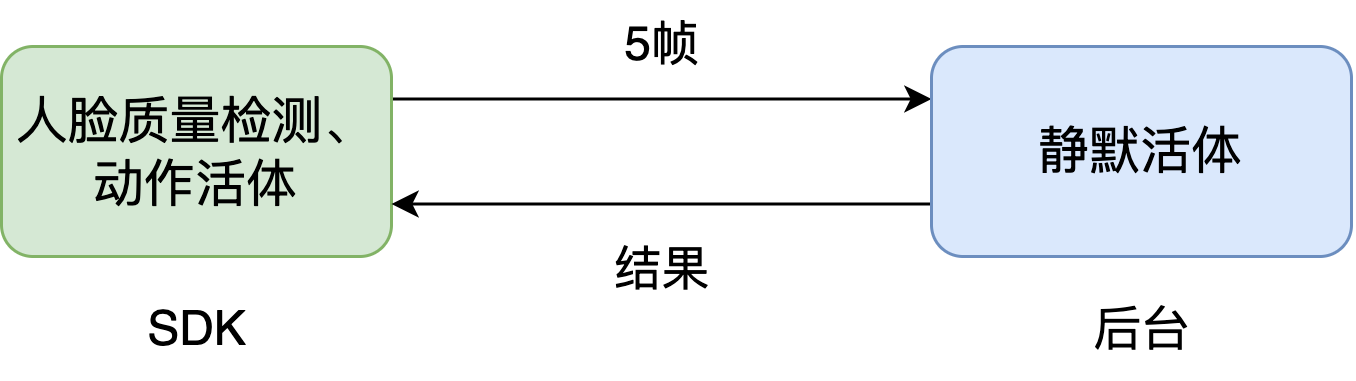

The diagram above was exported from draw.io. Its source (the exported page's mxGraphModel, read from the mxfile embedded in the PNG):
<mxGraphModel dx="823" dy="541" grid="1" gridSize="10" guides="1" tooltips="1" connect="1" arrows="1" fold="1" page="1" pageScale="1" pageWidth="1169" pageHeight="827" math="0" shadow="0">
  <root>
    <mxCell id="0" />
    <mxCell id="1" parent="0" />
    <mxCell id="25A8R1UgSu09fLFnWTOj-85" style="edgeStyle=orthogonalEdgeStyle;rounded=0;orthogonalLoop=1;jettySize=auto;html=1;exitX=1;exitY=0.25;exitDx=0;exitDy=0;entryX=0;entryY=0.25;entryDx=0;entryDy=0;fontSize=14;" edge="1" parent="1" source="25A8R1UgSu09fLFnWTOj-83" target="25A8R1UgSu09fLFnWTOj-84">
      <mxGeometry relative="1" as="geometry" />
    </mxCell>
    <mxCell id="25A8R1UgSu09fLFnWTOj-83" value="人脸质量检测、动作活体" style="rounded=1;whiteSpace=wrap;html=1;fontSize=17;fillColor=#d5e8d4;strokeColor=#82b366;" vertex="1" parent="1">
      <mxGeometry x="280" y="440" width="130" height="70" as="geometry" />
    </mxCell>
    <mxCell id="25A8R1UgSu09fLFnWTOj-86" style="edgeStyle=orthogonalEdgeStyle;rounded=0;orthogonalLoop=1;jettySize=auto;html=1;exitX=0;exitY=0.75;exitDx=0;exitDy=0;entryX=1;entryY=0.75;entryDx=0;entryDy=0;fontSize=14;" edge="1" parent="1" source="25A8R1UgSu09fLFnWTOj-84" target="25A8R1UgSu09fLFnWTOj-83">
      <mxGeometry relative="1" as="geometry" />
    </mxCell>
    <mxCell id="25A8R1UgSu09fLFnWTOj-84" value="静默活体" style="rounded=1;whiteSpace=wrap;html=1;fontSize=17;fillColor=#dae8fc;strokeColor=#6c8ebf;" vertex="1" parent="1">
      <mxGeometry x="590" y="440" width="140" height="70" as="geometry" />
    </mxCell>
    <mxCell id="25A8R1UgSu09fLFnWTOj-87" value="结果" style="text;html=1;align=center;verticalAlign=middle;resizable=0;points=[];autosize=1;strokeColor=none;fillColor=none;fontSize=16;" vertex="1" parent="1">
      <mxGeometry x="470" y="500" width="60" height="30" as="geometry" />
    </mxCell>
    <mxCell id="25A8R1UgSu09fLFnWTOj-88" value="5帧" style="text;html=1;align=center;verticalAlign=middle;resizable=0;points=[];autosize=1;strokeColor=none;fillColor=none;fontSize=16;" vertex="1" parent="1">
      <mxGeometry x="475" y="425" width="50" height="30" as="geometry" />
    </mxCell>
    <mxCell id="25A8R1UgSu09fLFnWTOj-89" value="SDK" style="text;html=1;align=center;verticalAlign=middle;resizable=0;points=[];autosize=1;strokeColor=none;fillColor=none;fontSize=16;" vertex="1" parent="1">
      <mxGeometry x="315" y="520" width="60" height="30" as="geometry" />
    </mxCell>
    <mxCell id="25A8R1UgSu09fLFnWTOj-90" value="后台" style="text;html=1;align=center;verticalAlign=middle;resizable=0;points=[];autosize=1;strokeColor=none;fillColor=none;fontSize=16;" vertex="1" parent="1">
      <mxGeometry x="630" y="520" width="60" height="30" as="geometry" />
    </mxCell>
  </root>
</mxGraphModel>